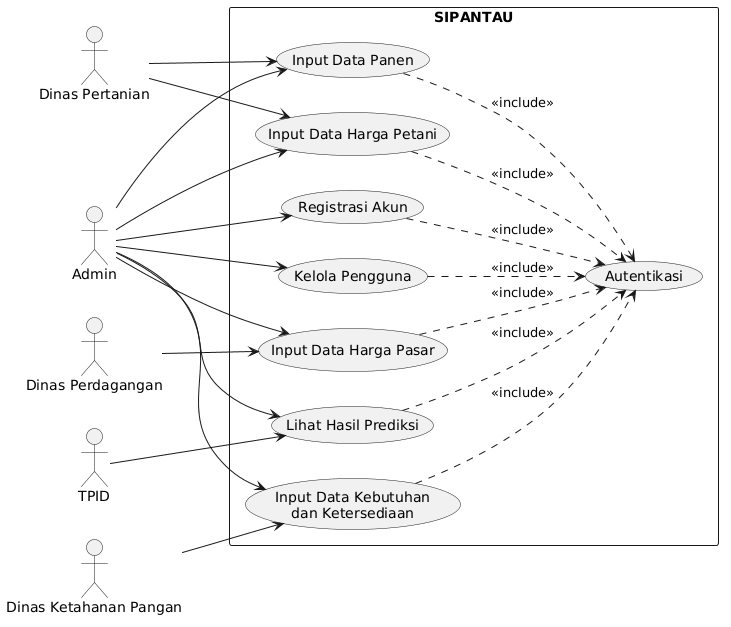

The diagram above was rendered by PlantUML. Its source (embedded in the PNG):
@startuml
left to right direction

actor "Dinas Perdagangan" as Perdagangan
actor "Dinas Ketahanan Pangan" as Pangan
actor "Dinas Pertanian" as Pertanian
actor "TPID" as TPID
actor "Admin" as Admin

rectangle "SIPANTAU" {

    usecase "Autentikasi" as UC_Auth

    usecase "Input Data Harga Pasar" as UC_HargaPasar
    usecase "Input Data Kebutuhan\ndan Ketersediaan" as UC_Kebutuhan
    usecase "Input Data Panen" as UC_Panen
    usecase "Input Data Harga Petani" as UC_HargaPetani

    usecase "Lihat Hasil Prediksi" as UC_Prediksi

    usecase "Registrasi Akun" as UC_Register
    usecase "Kelola Pengguna" as UC_User
}

Perdagangan --> UC_HargaPasar
Pangan --> UC_Kebutuhan
Pertanian --> UC_Panen
Pertanian --> UC_HargaPetani
TPID --> UC_Prediksi

Admin --> UC_HargaPasar
Admin --> UC_Kebutuhan
Admin --> UC_Panen
Admin --> UC_HargaPetani
Admin --> UC_Prediksi
Admin --> UC_Register
Admin --> UC_User

UC_HargaPasar ..> UC_Auth : <<include>>
UC_Kebutuhan ..> UC_Auth : <<include>>
UC_Panen ..> UC_Auth : <<include>>
UC_HargaPetani ..> UC_Auth : <<include>>
UC_Prediksi ..> UC_Auth : <<include>>
UC_Register ..> UC_Auth : <<include>>
UC_User ..> UC_Auth : <<include>>
@enduml